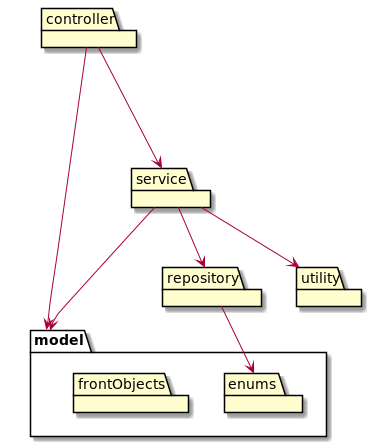

The diagram above was rendered by PlantUML. Its source (embedded in the PNG):
@startuml

package controller
package model {
    package enums
    package frontObjects
}
package repository
package service
package utility

controller ---> service 
controller -> model
service --> model
service --> repository
service --> utility
repository --> enums

@enduml